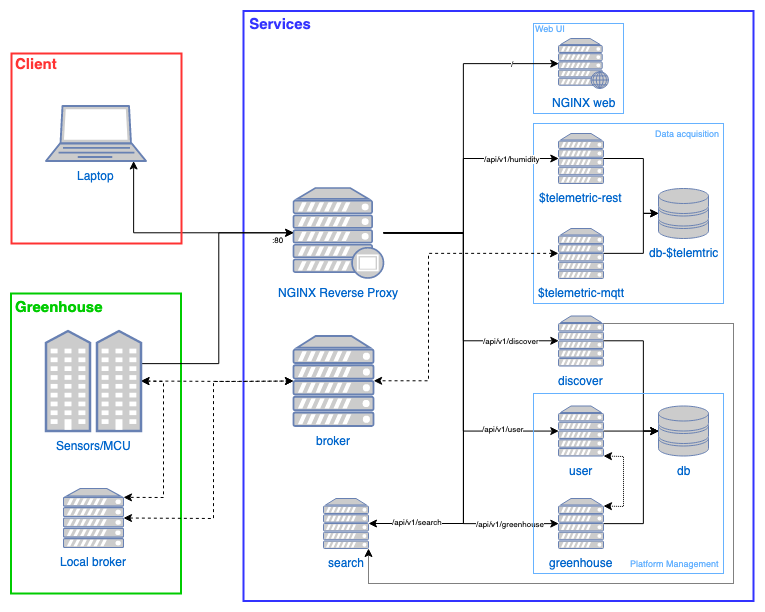

The diagram above was exported from draw.io. Its source (the exported page's mxGraphModel, read from the mxfile embedded in the PNG):
<mxGraphModel dx="815" dy="429" grid="1" gridSize="10" guides="1" tooltips="1" connect="1" arrows="1" fold="1" page="1" pageScale="1" pageWidth="827" pageHeight="1169" math="0" shadow="0">
  <root>
    <mxCell id="0" />
    <mxCell id="1" parent="0" />
    <mxCell id="7__ah4R4rV3GcS6-pHmZ-40" value="" style="rounded=0;whiteSpace=wrap;html=1;fillColor=none;strokeColor=#66B2FF;strokeWidth=1;" vertex="1" parent="1">
      <mxGeometry x="550" y="80" width="90" height="90" as="geometry" />
    </mxCell>
    <mxCell id="7__ah4R4rV3GcS6-pHmZ-42" value="" style="rounded=0;whiteSpace=wrap;html=1;fillColor=none;strokeColor=#66B2FF;strokeWidth=1;" vertex="1" parent="1">
      <mxGeometry x="550" y="180" width="190" height="180" as="geometry" />
    </mxCell>
    <mxCell id="7__ah4R4rV3GcS6-pHmZ-32" value="" style="rounded=0;whiteSpace=wrap;html=1;fillColor=none;strokeColor=#00CC00;strokeWidth=2;" vertex="1" parent="1">
      <mxGeometry x="27.5" y="350" width="170" height="300" as="geometry" />
    </mxCell>
    <mxCell id="7__ah4R4rV3GcS6-pHmZ-30" value="" style="rounded=0;whiteSpace=wrap;html=1;fillColor=none;strokeColor=#3333FF;strokeWidth=2;" vertex="1" parent="1">
      <mxGeometry x="260" y="67.5" width="510" height="590" as="geometry" />
    </mxCell>
    <mxCell id="7__ah4R4rV3GcS6-pHmZ-22" style="edgeStyle=none;rounded=0;orthogonalLoop=1;jettySize=auto;html=1;entryX=1;entryY=0.5;entryDx=0;entryDy=0;entryPerimeter=0;" edge="1" parent="1" source="LvIemDZDP07uOd4VOJIL-1" target="7__ah4R4rV3GcS6-pHmZ-17">
      <mxGeometry relative="1" as="geometry">
        <Array as="points">
          <mxPoint x="480" y="290" />
          <mxPoint x="480" y="580" />
        </Array>
      </mxGeometry>
    </mxCell>
    <mxCell id="LvIemDZDP07uOd4VOJIL-1" value="NGINX Reverse Proxy" style="fontColor=#0066CC;verticalAlign=top;verticalLabelPosition=bottom;labelPosition=center;align=center;html=1;outlineConnect=0;fillColor=#CCCCCC;strokeColor=#6881B3;gradientColor=none;gradientDirection=north;strokeWidth=2;shape=mxgraph.networks.proxy_server;" parent="1" vertex="1">
      <mxGeometry x="310" y="244.5" width="90" height="90" as="geometry" />
    </mxCell>
    <mxCell id="LvIemDZDP07uOd4VOJIL-39" style="edgeStyle=orthogonalEdgeStyle;rounded=0;orthogonalLoop=1;jettySize=auto;html=1;entryX=0;entryY=0.5;entryDx=0;entryDy=0;entryPerimeter=0;startArrow=classic;startFill=1;" parent="1" source="LvIemDZDP07uOd4VOJIL-2" target="LvIemDZDP07uOd4VOJIL-1" edge="1">
      <mxGeometry relative="1" as="geometry">
        <Array as="points">
          <mxPoint x="150" y="289" />
        </Array>
      </mxGeometry>
    </mxCell>
    <mxCell id="LvIemDZDP07uOd4VOJIL-2" value="Laptop" style="fontColor=#0066CC;verticalAlign=top;verticalLabelPosition=bottom;labelPosition=center;align=center;html=1;outlineConnect=0;fillColor=#CCCCCC;strokeColor=#6881B3;gradientColor=none;gradientDirection=north;strokeWidth=2;shape=mxgraph.networks.laptop;" parent="1" vertex="1">
      <mxGeometry x="62.5" y="162.5" width="100" height="55" as="geometry" />
    </mxCell>
    <mxCell id="LvIemDZDP07uOd4VOJIL-4" value="$telemetric-rest" style="fontColor=#0066CC;verticalAlign=top;verticalLabelPosition=bottom;labelPosition=center;align=center;html=1;outlineConnect=0;fillColor=#CCCCCC;strokeColor=#6881B3;gradientColor=none;gradientDirection=north;strokeWidth=2;shape=mxgraph.networks.server;" parent="1" vertex="1">
      <mxGeometry x="575" y="190" width="45" height="50" as="geometry" />
    </mxCell>
    <mxCell id="LvIemDZDP07uOd4VOJIL-25" style="edgeStyle=orthogonalEdgeStyle;rounded=0;orthogonalLoop=1;jettySize=auto;html=1;entryX=0;entryY=0.5;entryDx=0;entryDy=0;entryPerimeter=0;" parent="1" source="LvIemDZDP07uOd4VOJIL-1" target="LvIemDZDP07uOd4VOJIL-4" edge="1">
      <mxGeometry relative="1" as="geometry">
        <Array as="points">
          <mxPoint x="480" y="289" />
          <mxPoint x="480" y="215" />
        </Array>
      </mxGeometry>
    </mxCell>
    <mxCell id="LvIemDZDP07uOd4VOJIL-47" value="&lt;div&gt;/api/v1/humidity&lt;/div&gt;" style="text;html=1;resizable=0;points=[];align=center;verticalAlign=middle;labelBackgroundColor=#ffffff;fontSize=8;" parent="LvIemDZDP07uOd4VOJIL-25" vertex="1" connectable="0">
      <mxGeometry x="0.517" y="1" relative="1" as="geometry">
        <mxPoint x="14" y="1" as="offset" />
      </mxGeometry>
    </mxCell>
    <mxCell id="LvIemDZDP07uOd4VOJIL-5" value="db-$telemtric" style="fontColor=#0066CC;verticalAlign=top;verticalLabelPosition=bottom;labelPosition=center;align=center;html=1;outlineConnect=0;fillColor=#CCCCCC;strokeColor=#6881B3;gradientColor=none;gradientDirection=north;strokeWidth=2;shape=mxgraph.networks.storage;" parent="1" vertex="1">
      <mxGeometry x="675" y="245" width="50" height="50" as="geometry" />
    </mxCell>
    <mxCell id="LvIemDZDP07uOd4VOJIL-23" style="edgeStyle=orthogonalEdgeStyle;rounded=0;orthogonalLoop=1;jettySize=auto;html=1;exitX=1;exitY=0.5;exitDx=0;exitDy=0;exitPerimeter=0;entryX=0;entryY=0.5;entryDx=0;entryDy=0;entryPerimeter=0;" parent="1" source="LvIemDZDP07uOd4VOJIL-4" target="LvIemDZDP07uOd4VOJIL-5" edge="1">
      <mxGeometry relative="1" as="geometry">
        <Array as="points">
          <mxPoint x="660" y="215" />
          <mxPoint x="660" y="270" />
        </Array>
      </mxGeometry>
    </mxCell>
    <mxCell id="LvIemDZDP07uOd4VOJIL-6" value="NGINX web" style="fontColor=#0066CC;verticalAlign=top;verticalLabelPosition=bottom;labelPosition=center;align=center;html=1;outlineConnect=0;fillColor=#CCCCCC;strokeColor=#6881B3;gradientColor=none;gradientDirection=north;strokeWidth=2;shape=mxgraph.networks.web_server;" parent="1" vertex="1">
      <mxGeometry x="575" y="95" width="50" height="50" as="geometry" />
    </mxCell>
    <mxCell id="LvIemDZDP07uOd4VOJIL-24" style="edgeStyle=orthogonalEdgeStyle;rounded=0;orthogonalLoop=1;jettySize=auto;html=1;entryX=0;entryY=0.5;entryDx=0;entryDy=0;entryPerimeter=0;" parent="1" source="LvIemDZDP07uOd4VOJIL-1" target="LvIemDZDP07uOd4VOJIL-6" edge="1">
      <mxGeometry relative="1" as="geometry">
        <Array as="points">
          <mxPoint x="480" y="289" />
          <mxPoint x="480" y="120" />
        </Array>
      </mxGeometry>
    </mxCell>
    <mxCell id="LvIemDZDP07uOd4VOJIL-45" value="&lt;div&gt;/&lt;/div&gt;" style="text;html=1;resizable=0;points=[];align=center;verticalAlign=middle;labelBackgroundColor=#ffffff;fontSize=8;" parent="LvIemDZDP07uOd4VOJIL-24" vertex="1" connectable="0">
      <mxGeometry x="0.6603" y="1" relative="1" as="geometry">
        <mxPoint x="12" y="1" as="offset" />
      </mxGeometry>
    </mxCell>
    <mxCell id="LvIemDZDP07uOd4VOJIL-41" style="edgeStyle=orthogonalEdgeStyle;rounded=0;orthogonalLoop=1;jettySize=auto;html=1;entryX=0;entryY=0.5;entryDx=0;entryDy=0;entryPerimeter=0;exitX=1;exitY=0.12;exitDx=0;exitDy=0;exitPerimeter=0;" parent="1" source="LvIemDZDP07uOd4VOJIL-9" target="LvIemDZDP07uOd4VOJIL-1" edge="1">
      <mxGeometry relative="1" as="geometry">
        <Array as="points">
          <mxPoint x="158" y="420" />
          <mxPoint x="235" y="420" />
          <mxPoint x="235" y="289" />
        </Array>
      </mxGeometry>
    </mxCell>
    <mxCell id="7__ah4R4rV3GcS6-pHmZ-6" style="edgeStyle=none;rounded=0;orthogonalLoop=1;jettySize=auto;html=1;exitX=1;exitY=0.5;exitDx=0;exitDy=0;exitPerimeter=0;entryX=0;entryY=0.5;entryDx=0;entryDy=0;entryPerimeter=0;dashed=1;startArrow=classic;startFill=1;" edge="1" parent="1" source="LvIemDZDP07uOd4VOJIL-9" target="LvIemDZDP07uOd4VOJIL-27">
      <mxGeometry relative="1" as="geometry">
        <Array as="points">
          <mxPoint x="255" y="438" />
        </Array>
      </mxGeometry>
    </mxCell>
    <mxCell id="7__ah4R4rV3GcS6-pHmZ-33" style="edgeStyle=none;rounded=0;orthogonalLoop=1;jettySize=auto;html=1;exitX=1;exitY=0.5;exitDx=0;exitDy=0;exitPerimeter=0;entryX=1;entryY=0.15;entryDx=0;entryDy=0;entryPerimeter=0;dashed=1;startArrow=classic;startFill=1;" edge="1" parent="1" source="LvIemDZDP07uOd4VOJIL-9" target="7__ah4R4rV3GcS6-pHmZ-31">
      <mxGeometry relative="1" as="geometry">
        <Array as="points">
          <mxPoint x="180" y="438" />
          <mxPoint x="180" y="554" />
        </Array>
      </mxGeometry>
    </mxCell>
    <mxCell id="LvIemDZDP07uOd4VOJIL-9" value="Sensors/MCU" style="fontColor=#0066CC;verticalAlign=top;verticalLabelPosition=bottom;labelPosition=center;align=center;html=1;outlineConnect=0;fillColor=#CCCCCC;strokeColor=#6881B3;gradientColor=none;gradientDirection=north;strokeWidth=2;shape=mxgraph.networks.community;" parent="1" vertex="1">
      <mxGeometry x="62.5" y="387.5" width="95" height="100" as="geometry" />
    </mxCell>
    <mxCell id="7__ah4R4rV3GcS6-pHmZ-29" style="edgeStyle=none;rounded=0;orthogonalLoop=1;jettySize=auto;html=1;exitX=1;exitY=0.15;exitDx=0;exitDy=0;exitPerimeter=0;entryX=1;entryY=1;entryDx=0;entryDy=0;entryPerimeter=0;dashed=1;dashPattern=1 1;startArrow=none;startFill=0;" edge="1" parent="1" source="LvIemDZDP07uOd4VOJIL-10" target="7__ah4R4rV3GcS6-pHmZ-17">
      <mxGeometry relative="1" as="geometry">
        <Array as="points">
          <mxPoint x="750" y="380" />
          <mxPoint x="750" y="640" />
          <mxPoint x="385" y="640" />
        </Array>
      </mxGeometry>
    </mxCell>
    <mxCell id="LvIemDZDP07uOd4VOJIL-10" value="discover" style="fontColor=#0066CC;verticalAlign=top;verticalLabelPosition=bottom;labelPosition=center;align=center;html=1;outlineConnect=0;fillColor=#CCCCCC;strokeColor=#6881B3;gradientColor=none;gradientDirection=north;strokeWidth=2;shape=mxgraph.networks.server;" parent="1" vertex="1">
      <mxGeometry x="575" y="372.5" width="45" height="50" as="geometry" />
    </mxCell>
    <mxCell id="LvIemDZDP07uOd4VOJIL-28" style="edgeStyle=orthogonalEdgeStyle;rounded=0;orthogonalLoop=1;jettySize=auto;html=1;entryX=0;entryY=0.5;entryDx=0;entryDy=0;entryPerimeter=0;" parent="1" source="LvIemDZDP07uOd4VOJIL-1" target="LvIemDZDP07uOd4VOJIL-10" edge="1">
      <mxGeometry relative="1" as="geometry">
        <Array as="points">
          <mxPoint x="480" y="289" />
          <mxPoint x="480" y="398" />
        </Array>
      </mxGeometry>
    </mxCell>
    <mxCell id="LvIemDZDP07uOd4VOJIL-46" value="&lt;div&gt;/api/v1/discover&lt;/div&gt;" style="text;html=1;resizable=0;points=[];align=center;verticalAlign=middle;labelBackgroundColor=#ffffff;fontSize=8;" parent="LvIemDZDP07uOd4VOJIL-28" vertex="1" connectable="0">
      <mxGeometry x="0.6107" y="-1" relative="1" as="geometry">
        <mxPoint x="8" y="-1.5" as="offset" />
      </mxGeometry>
    </mxCell>
    <mxCell id="LvIemDZDP07uOd4VOJIL-21" style="edgeStyle=orthogonalEdgeStyle;rounded=0;orthogonalLoop=1;jettySize=auto;html=1;exitX=1;exitY=0.5;exitDx=0;exitDy=0;exitPerimeter=0;entryX=0;entryY=0.5;entryDx=0;entryDy=0;entryPerimeter=0;" parent="1" source="LvIemDZDP07uOd4VOJIL-10" target="LvIemDZDP07uOd4VOJIL-13" edge="1">
      <mxGeometry relative="1" as="geometry">
        <mxPoint x="675.3333333333335" y="397.5" as="targetPoint" />
        <Array as="points">
          <mxPoint x="660" y="397" />
          <mxPoint x="660" y="488" />
        </Array>
      </mxGeometry>
    </mxCell>
    <mxCell id="7__ah4R4rV3GcS6-pHmZ-27" style="edgeStyle=none;rounded=0;orthogonalLoop=1;jettySize=auto;html=1;entryX=1;entryY=0.15;entryDx=0;entryDy=0;entryPerimeter=0;exitX=1;exitY=1;exitDx=0;exitDy=0;exitPerimeter=0;dashed=1;dashPattern=1 1;startArrow=classic;startFill=1;" edge="1" parent="1" source="LvIemDZDP07uOd4VOJIL-12" target="LvIemDZDP07uOd4VOJIL-14">
      <mxGeometry relative="1" as="geometry">
        <Array as="points">
          <mxPoint x="640" y="513" />
          <mxPoint x="640" y="563" />
        </Array>
      </mxGeometry>
    </mxCell>
    <mxCell id="LvIemDZDP07uOd4VOJIL-12" value="user" style="fontColor=#0066CC;verticalAlign=top;verticalLabelPosition=bottom;labelPosition=center;align=center;html=1;outlineConnect=0;fillColor=#CCCCCC;strokeColor=#6881B3;gradientColor=none;gradientDirection=north;strokeWidth=2;shape=mxgraph.networks.server;" parent="1" vertex="1">
      <mxGeometry x="575" y="462.5" width="45" height="50" as="geometry" />
    </mxCell>
    <mxCell id="LvIemDZDP07uOd4VOJIL-32" style="edgeStyle=orthogonalEdgeStyle;rounded=0;orthogonalLoop=1;jettySize=auto;html=1;entryX=0;entryY=0.5;entryDx=0;entryDy=0;entryPerimeter=0;" parent="1" source="LvIemDZDP07uOd4VOJIL-1" target="LvIemDZDP07uOd4VOJIL-12" edge="1">
      <mxGeometry relative="1" as="geometry">
        <Array as="points">
          <mxPoint x="480" y="289" />
          <mxPoint x="480" y="488" />
        </Array>
      </mxGeometry>
    </mxCell>
    <mxCell id="LvIemDZDP07uOd4VOJIL-13" value="db" style="fontColor=#0066CC;verticalAlign=top;verticalLabelPosition=bottom;labelPosition=center;align=center;html=1;outlineConnect=0;fillColor=#CCCCCC;strokeColor=#6881B3;gradientColor=none;gradientDirection=north;strokeWidth=2;shape=mxgraph.networks.storage;" parent="1" vertex="1">
      <mxGeometry x="675" y="462.5" width="50" height="50" as="geometry" />
    </mxCell>
    <mxCell id="LvIemDZDP07uOd4VOJIL-19" style="edgeStyle=orthogonalEdgeStyle;rounded=0;orthogonalLoop=1;jettySize=auto;html=1;entryX=0;entryY=0.5;entryDx=0;entryDy=0;entryPerimeter=0;" parent="1" source="LvIemDZDP07uOd4VOJIL-12" target="LvIemDZDP07uOd4VOJIL-13" edge="1">
      <mxGeometry relative="1" as="geometry">
        <Array as="points">
          <mxPoint x="670" y="488" />
          <mxPoint x="670" y="488" />
        </Array>
      </mxGeometry>
    </mxCell>
    <mxCell id="LvIemDZDP07uOd4VOJIL-20" style="edgeStyle=orthogonalEdgeStyle;rounded=0;orthogonalLoop=1;jettySize=auto;html=1;entryX=0;entryY=0.5;entryDx=0;entryDy=0;entryPerimeter=0;" parent="1" source="LvIemDZDP07uOd4VOJIL-14" target="LvIemDZDP07uOd4VOJIL-13" edge="1">
      <mxGeometry relative="1" as="geometry">
        <Array as="points">
          <mxPoint x="660" y="580" />
          <mxPoint x="660" y="488" />
        </Array>
      </mxGeometry>
    </mxCell>
    <mxCell id="LvIemDZDP07uOd4VOJIL-14" value="greenhouse&lt;br&gt;" style="fontColor=#0066CC;verticalAlign=top;verticalLabelPosition=bottom;labelPosition=center;align=center;html=1;outlineConnect=0;fillColor=#CCCCCC;strokeColor=#6881B3;gradientColor=none;gradientDirection=north;strokeWidth=2;shape=mxgraph.networks.server;" parent="1" vertex="1">
      <mxGeometry x="575" y="555" width="45" height="50" as="geometry" />
    </mxCell>
    <mxCell id="LvIemDZDP07uOd4VOJIL-33" style="edgeStyle=orthogonalEdgeStyle;rounded=0;orthogonalLoop=1;jettySize=auto;html=1;entryX=0;entryY=0.5;entryDx=0;entryDy=0;entryPerimeter=0;" parent="1" source="LvIemDZDP07uOd4VOJIL-1" target="LvIemDZDP07uOd4VOJIL-14" edge="1">
      <mxGeometry relative="1" as="geometry">
        <Array as="points">
          <mxPoint x="480" y="289" />
          <mxPoint x="480" y="580" />
        </Array>
      </mxGeometry>
    </mxCell>
    <mxCell id="LvIemDZDP07uOd4VOJIL-43" value="&lt;div style=&quot;font-size: 8px;&quot;&gt;/api/v1/greenhouse&lt;/div&gt;" style="text;html=1;resizable=0;points=[];align=center;verticalAlign=middle;labelBackgroundColor=#ffffff;fontSize=8;" parent="LvIemDZDP07uOd4VOJIL-33" vertex="1" connectable="0">
      <mxGeometry x="0.8167" y="-2" relative="1" as="geometry">
        <mxPoint x="-6" y="-2" as="offset" />
      </mxGeometry>
    </mxCell>
    <mxCell id="LvIemDZDP07uOd4VOJIL-22" style="edgeStyle=orthogonalEdgeStyle;rounded=0;orthogonalLoop=1;jettySize=auto;html=1;exitX=1;exitY=0.5;exitDx=0;exitDy=0;exitPerimeter=0;" parent="1" source="LvIemDZDP07uOd4VOJIL-17" target="LvIemDZDP07uOd4VOJIL-5" edge="1">
      <mxGeometry relative="1" as="geometry">
        <Array as="points">
          <mxPoint x="660" y="310" />
          <mxPoint x="660" y="270" />
        </Array>
      </mxGeometry>
    </mxCell>
    <mxCell id="LvIemDZDP07uOd4VOJIL-17" value="$telemetric-mqtt" style="fontColor=#0066CC;verticalAlign=top;verticalLabelPosition=bottom;labelPosition=center;align=center;html=1;outlineConnect=0;fillColor=#CCCCCC;strokeColor=#6881B3;gradientColor=none;gradientDirection=north;strokeWidth=2;shape=mxgraph.networks.server;" parent="1" vertex="1">
      <mxGeometry x="575" y="285" width="45" height="50" as="geometry" />
    </mxCell>
    <mxCell id="LvIemDZDP07uOd4VOJIL-27" value="broker&lt;br&gt;" style="fontColor=#0066CC;verticalAlign=top;verticalLabelPosition=bottom;labelPosition=center;align=center;html=1;outlineConnect=0;fillColor=#CCCCCC;strokeColor=#6881B3;gradientColor=none;gradientDirection=north;strokeWidth=2;shape=mxgraph.networks.server;" parent="1" vertex="1">
      <mxGeometry x="310" y="392.5" width="80" height="90" as="geometry" />
    </mxCell>
    <mxCell id="LvIemDZDP07uOd4VOJIL-38" style="edgeStyle=orthogonalEdgeStyle;rounded=0;orthogonalLoop=1;jettySize=auto;html=1;entryX=1;entryY=0.5;entryDx=0;entryDy=0;entryPerimeter=0;dashed=1;startArrow=classic;startFill=1;" parent="1" source="LvIemDZDP07uOd4VOJIL-17" target="LvIemDZDP07uOd4VOJIL-27" edge="1">
      <mxGeometry relative="1" as="geometry">
        <Array as="points">
          <mxPoint x="445" y="310" />
          <mxPoint x="445" y="438" />
        </Array>
      </mxGeometry>
    </mxCell>
    <mxCell id="LvIemDZDP07uOd4VOJIL-44" value="&lt;div style=&quot;font-size: 8px&quot;&gt;&lt;div&gt;/api/v1/&lt;span&gt;user&lt;/span&gt;&lt;/div&gt;&lt;/div&gt;" style="text;html=1;resizable=0;points=[];align=center;verticalAlign=middle;labelBackgroundColor=#ffffff;fontSize=8;" parent="1" vertex="1" connectable="0">
      <mxGeometry x="525" y="487.5" as="geometry">
        <mxPoint x="-6" y="-2" as="offset" />
      </mxGeometry>
    </mxCell>
    <mxCell id="7__ah4R4rV3GcS6-pHmZ-17" value="search" style="fontColor=#0066CC;verticalAlign=top;verticalLabelPosition=bottom;labelPosition=center;align=center;html=1;outlineConnect=0;fillColor=#CCCCCC;strokeColor=#6881B3;gradientColor=none;gradientDirection=north;strokeWidth=2;shape=mxgraph.networks.server;" vertex="1" parent="1">
      <mxGeometry x="340" y="555" width="45" height="50" as="geometry" />
    </mxCell>
    <mxCell id="7__ah4R4rV3GcS6-pHmZ-23" value="&lt;div style=&quot;font-size: 8px&quot;&gt;/api/v1/search&lt;/div&gt;" style="text;html=1;resizable=0;points=[];align=center;verticalAlign=middle;labelBackgroundColor=#ffffff;fontSize=8;" vertex="1" connectable="0" parent="1">
      <mxGeometry x="439.7857142857142" y="580.1428571428571" as="geometry">
        <mxPoint x="-6" y="-2" as="offset" />
      </mxGeometry>
    </mxCell>
    <mxCell id="7__ah4R4rV3GcS6-pHmZ-34" style="edgeStyle=none;rounded=0;orthogonalLoop=1;jettySize=auto;html=1;exitX=1;exitY=0.5;exitDx=0;exitDy=0;exitPerimeter=0;entryX=0;entryY=0.5;entryDx=0;entryDy=0;entryPerimeter=0;dashed=1;startArrow=classic;startFill=1;" edge="1" parent="1" source="7__ah4R4rV3GcS6-pHmZ-31" target="LvIemDZDP07uOd4VOJIL-27">
      <mxGeometry relative="1" as="geometry">
        <Array as="points">
          <mxPoint x="230" y="575" />
          <mxPoint x="230" y="438" />
        </Array>
      </mxGeometry>
    </mxCell>
    <mxCell id="7__ah4R4rV3GcS6-pHmZ-31" value="Local broker" style="fontColor=#0066CC;verticalAlign=top;verticalLabelPosition=bottom;labelPosition=center;align=center;html=1;outlineConnect=0;fillColor=#CCCCCC;strokeColor=#6881B3;gradientColor=none;gradientDirection=north;strokeWidth=2;shape=mxgraph.networks.server;" vertex="1" parent="1">
      <mxGeometry x="80" y="545" width="60" height="59" as="geometry" />
    </mxCell>
    <mxCell id="7__ah4R4rV3GcS6-pHmZ-35" value="&lt;div&gt;:80&lt;/div&gt;" style="text;html=1;resizable=0;points=[];align=center;verticalAlign=middle;labelBackgroundColor=#ffffff;fontSize=8;" vertex="1" connectable="0" parent="1">
      <mxGeometry x="280.16666666666674" y="295" as="geometry">
        <mxPoint x="14" y="1" as="offset" />
      </mxGeometry>
    </mxCell>
    <mxCell id="7__ah4R4rV3GcS6-pHmZ-36" value="" style="rounded=0;whiteSpace=wrap;html=1;fillColor=none;strokeColor=#FF3333;strokeWidth=2;" vertex="1" parent="1">
      <mxGeometry x="28" y="110" width="170" height="190" as="geometry" />
    </mxCell>
    <mxCell id="7__ah4R4rV3GcS6-pHmZ-37" value="&lt;font color=&quot;#ff3333&quot; style=&quot;font-size: 15px;&quot;&gt;&lt;b style=&quot;font-size: 15px;&quot;&gt;Client&lt;/b&gt;&lt;/font&gt;" style="text;html=1;resizable=0;autosize=1;align=left;verticalAlign=middle;points=[];fillColor=none;strokeColor=none;rounded=0;fontSize=15;" vertex="1" parent="1">
      <mxGeometry x="30" y="110" width="50" height="20" as="geometry" />
    </mxCell>
    <mxCell id="7__ah4R4rV3GcS6-pHmZ-38" value="&lt;font&gt;&lt;b&gt;&amp;nbsp;Services&lt;/b&gt;&lt;/font&gt;" style="text;html=1;resizable=0;autosize=1;align=left;verticalAlign=middle;points=[];fillColor=none;strokeColor=none;rounded=0;fontSize=15;fontColor=#3333FF;" vertex="1" parent="1">
      <mxGeometry x="260" y="70" width="80" height="20" as="geometry" />
    </mxCell>
    <mxCell id="7__ah4R4rV3GcS6-pHmZ-39" value="&lt;font style=&quot;font-size: 15px&quot; color=&quot;#00cc00&quot;&gt;&lt;b style=&quot;font-size: 15px&quot;&gt;Greenhouse&lt;/b&gt;&lt;/font&gt;" style="text;html=1;resizable=0;autosize=1;align=left;verticalAlign=middle;points=[];fillColor=none;strokeColor=none;rounded=0;fontSize=15;" vertex="1" parent="1">
      <mxGeometry x="30" y="352.5" width="100" height="20" as="geometry" />
    </mxCell>
    <mxCell id="7__ah4R4rV3GcS6-pHmZ-41" value="&lt;font style=&quot;font-size: 9px;&quot;&gt;&lt;span style=&quot;font-size: 9px;&quot;&gt;Web UI&lt;/span&gt;&lt;/font&gt;" style="text;html=1;resizable=0;autosize=1;align=left;verticalAlign=middle;points=[];fillColor=none;strokeColor=none;rounded=0;fontSize=9;fontColor=#66B2FF;fontStyle=0" vertex="1" parent="1">
      <mxGeometry x="550" y="75" width="50" height="20" as="geometry" />
    </mxCell>
    <mxCell id="7__ah4R4rV3GcS6-pHmZ-43" value="&lt;font style=&quot;font-size: 9px;&quot;&gt;&lt;span style=&quot;font-size: 9px;&quot;&gt;Data&amp;nbsp;&lt;/span&gt;&lt;/font&gt;acquisition" style="text;html=1;resizable=0;autosize=1;align=left;verticalAlign=middle;points=[];fillColor=none;strokeColor=none;rounded=0;fontSize=9;fontColor=#66B2FF;fontStyle=0" vertex="1" parent="1">
      <mxGeometry x="670" y="180" width="90" height="20" as="geometry" />
    </mxCell>
    <mxCell id="7__ah4R4rV3GcS6-pHmZ-46" value="" style="rounded=0;whiteSpace=wrap;html=1;strokeColor=#66B2FF;strokeWidth=1;fillColor=none;fontSize=10;fontColor=#66B2FF;align=left;" vertex="1" parent="1">
      <mxGeometry x="550" y="450" width="190" height="180" as="geometry" />
    </mxCell>
    <mxCell id="7__ah4R4rV3GcS6-pHmZ-48" value="&amp;nbsp; Platform Management" style="text;html=1;resizable=0;autosize=1;align=left;verticalAlign=middle;points=[];fillColor=none;strokeColor=none;rounded=0;fontSize=9;fontColor=#66B2FF;fontStyle=0" vertex="1" parent="1">
      <mxGeometry x="640" y="610" width="120" height="20" as="geometry" />
    </mxCell>
  </root>
</mxGraphModel>